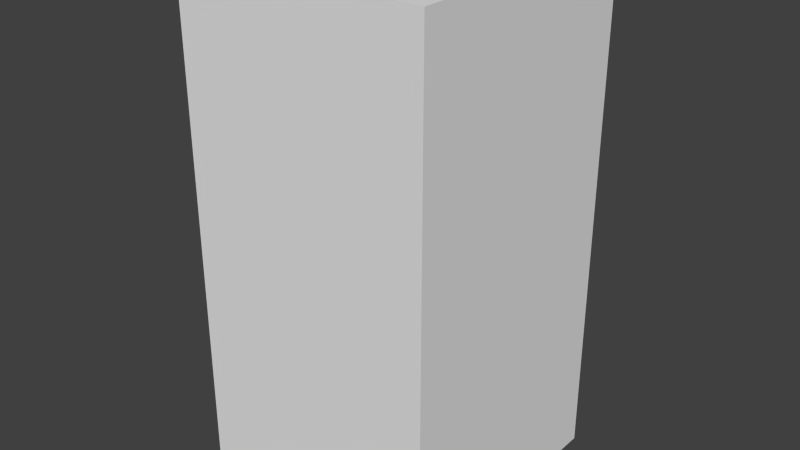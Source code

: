 # Source: redNoThree.blend  (saved by Blender 2.68.0; exported with 4.5.12 LTS)
import bpy
from mathutils import Matrix  # noqa: F401  (used for matrix-valued properties, if any)

bpy.ops.wm.read_factory_settings(use_empty=True)
scene = bpy.context.scene
scene.name = 'Scene'

# ---- collections
col_collection_1 = bpy.data.collections.new('Collection 1'); scene.collection.children.link(col_collection_1)

# ---- world
world_world = bpy.data.worlds.new('World'); scene.world = world_world
world_world.color = (0.05088, 0.05088, 0.05088)
world_world.use_sun_shadow = False
world_world.sun_shadow_jitter_overblur = 0.0
world_world.cycles.sampling_method = 'MANUAL'
world_world.cycles.sample_map_resolution = 256

# ---- meshes
me_rednothree = bpy.data.meshes.new('redNoThree')
me_rednothree.from_pydata([(-0.5, -0.5, -1.0), (-0.5, 0.5, -1.0), (0.5, 0.5, -1.0), (0.5, -0.5, -1.0), (-0.5, -0.5, 1.0), (-0.5, 0.5, 1.0), (0.5, 0.5, 1.0), (0.5, -0.5, 1.0)], [], [(4, 5, 1, 0), (5, 6, 2, 1), (6, 7, 3, 2), (7, 4, 0, 3), (0, 1, 2, 3), (7, 6, 5, 4)])
me_rednothree.use_remesh_preserve_volume = False
me_rednothree.use_remesh_preserve_attributes = False
me_rednothree.use_mirror_vertex_groups = False
me_rednothree.update()

# ---- objects
ob_rednothree = bpy.data.objects.new('redNoThree', me_rednothree)

# ---- transforms, parenting, visibility, modifiers, constraints
ob_rednothree.location = (0.0, 0.0, 0.0)
ob_rednothree.lineart.crease_threshold = 0.0

# ---- collection membership
col_collection_1.objects.link(ob_rednothree)

# ---- scene / render settings (as saved in the file)
scene.frame_start = 1; scene.frame_end = 250; scene.frame_set(1)
scene.render.engine = 'BLENDER_EEVEE_NEXT'
scene.render.image_settings.color_mode = 'RGB'
scene.render.image_settings.compression = 90
scene.render.resolution_percentage = 50
scene.render.dither_intensity = 0.0
scene.cycles.use_denoising = False
scene.cycles.samples = 10
scene.cycles.sampling_pattern = 'TABULATED_SOBOL'
scene.cycles.light_sampling_threshold = 0.0
scene.cycles.use_adaptive_sampling = False
scene.cycles.use_light_tree = False
scene.cycles.blur_glossy = 0.0
scene.cycles.volume_bounces = 1
scene.cycles.pixel_filter_type = 'GAUSSIAN'
scene.cycles.sample_clamp_indirect = 0.0
scene.view_settings.view_transform = 'Standard'
bpy.context.view_layer.update()

# ---- added for rendering (the .blend has no active camera and no usable light): camera, sun
cam_auto = bpy.data.cameras.new('AutoCamera')
cam_auto.lens = 50.0
cam_auto.sensor_width = 36.0
cam_auto.clip_end = 1000.0
ob_auto_camera = bpy.data.objects.new('AutoCamera', cam_auto)
scene.collection.objects.link(ob_auto_camera)
ob_auto_camera.location = (2.26633, -2.71959, 1.81306)
ob_auto_camera.rotation_euler = (1.09748, -7.21219e-08, 0.694738)
scene.camera = ob_auto_camera
light_auto_sun = bpy.data.lights.new('AutoSun', 'SUN')
light_auto_sun.energy = 3.0
light_auto_sun.angle = 0.0523599
ob_auto_sun = bpy.data.objects.new('AutoSun', light_auto_sun)
scene.collection.objects.link(ob_auto_sun)
ob_auto_sun.rotation_euler = (0.872665, 0.174533, 0.523599)
bpy.context.view_layer.update()
